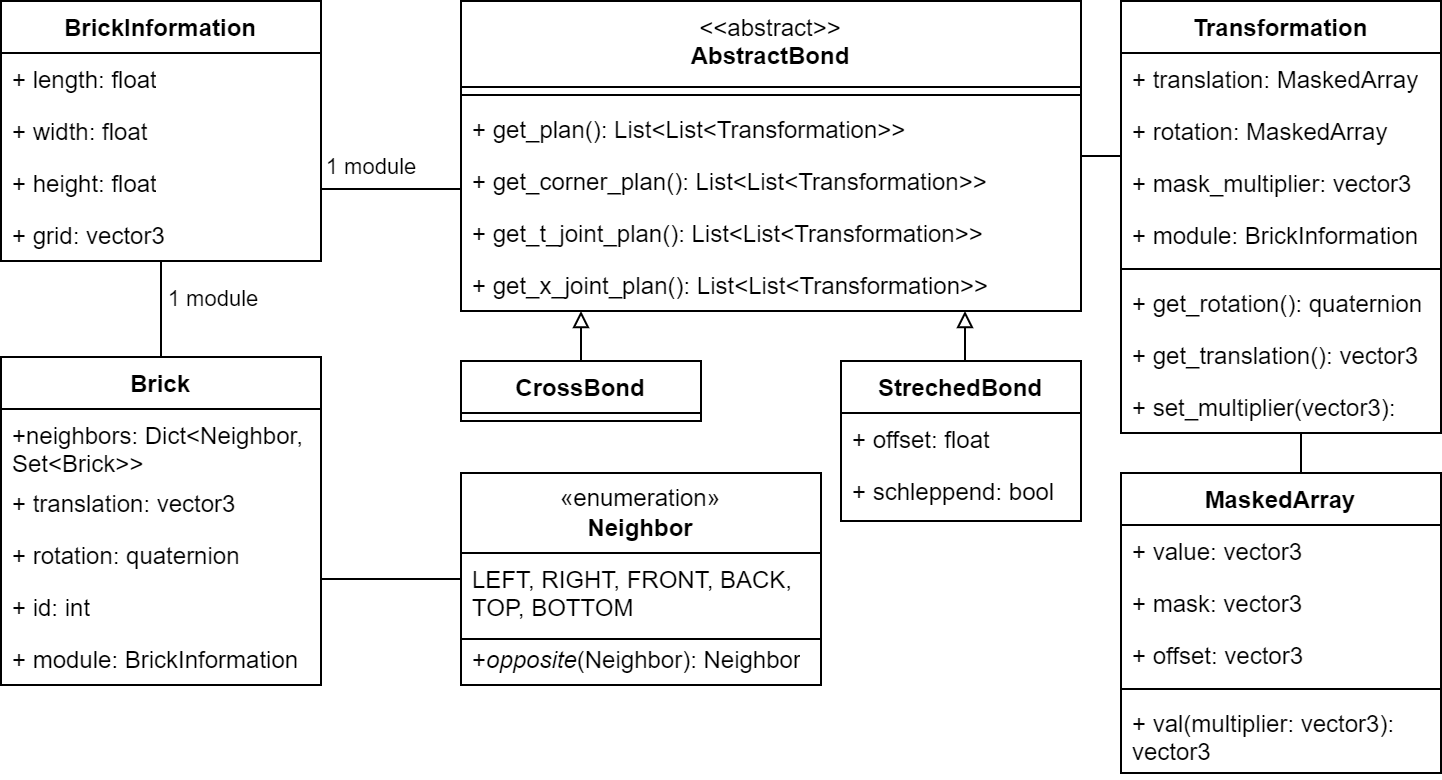

The diagram above was exported from draw.io. Its source (the exported page's mxGraphModel, read from the mxfile embedded in the PNG):
<mxGraphModel dx="1638" dy="750" grid="1" gridSize="10" guides="1" tooltips="1" connect="1" arrows="1" fold="1" page="1" pageScale="1" pageWidth="850" pageHeight="1100" background="#ffffff" math="0" shadow="0">
  <root>
    <mxCell id="0" />
    <mxCell id="1" parent="0" />
    <mxCell id="ckhT2wPvvjRDiqflxkU4-28" value="BrickInformation" style="swimlane;fontStyle=1;align=center;verticalAlign=top;childLayout=stackLayout;horizontal=1;startSize=26;horizontalStack=0;resizeParent=1;resizeParentMax=0;resizeLast=0;collapsible=1;marginBottom=0;whiteSpace=wrap;html=1;" parent="1" vertex="1">
      <mxGeometry x="-40" y="720" width="160" height="130" as="geometry" />
    </mxCell>
    <mxCell id="ckhT2wPvvjRDiqflxkU4-29" value="+ length: float" style="text;strokeColor=none;fillColor=none;align=left;verticalAlign=top;spacingLeft=4;spacingRight=4;overflow=hidden;rotatable=0;points=[[0,0.5],[1,0.5]];portConstraint=eastwest;whiteSpace=wrap;html=1;" parent="ckhT2wPvvjRDiqflxkU4-28" vertex="1">
      <mxGeometry y="26" width="160" height="26" as="geometry" />
    </mxCell>
    <mxCell id="FmWry7dAxkmscmZ1KaCx-8" value="+ width: float" style="text;strokeColor=none;fillColor=none;align=left;verticalAlign=top;spacingLeft=4;spacingRight=4;overflow=hidden;rotatable=0;points=[[0,0.5],[1,0.5]];portConstraint=eastwest;whiteSpace=wrap;html=1;" parent="ckhT2wPvvjRDiqflxkU4-28" vertex="1">
      <mxGeometry y="52" width="160" height="26" as="geometry" />
    </mxCell>
    <mxCell id="FmWry7dAxkmscmZ1KaCx-9" value="+ height: float" style="text;strokeColor=none;fillColor=none;align=left;verticalAlign=top;spacingLeft=4;spacingRight=4;overflow=hidden;rotatable=0;points=[[0,0.5],[1,0.5]];portConstraint=eastwest;whiteSpace=wrap;html=1;" parent="ckhT2wPvvjRDiqflxkU4-28" vertex="1">
      <mxGeometry y="78" width="160" height="26" as="geometry" />
    </mxCell>
    <mxCell id="mymhxCLCFazKKBwb6WDU-2" value="+ grid: vector3" style="text;strokeColor=none;fillColor=none;align=left;verticalAlign=top;spacingLeft=4;spacingRight=4;overflow=hidden;rotatable=0;points=[[0,0.5],[1,0.5]];portConstraint=eastwest;whiteSpace=wrap;html=1;" parent="ckhT2wPvvjRDiqflxkU4-28" vertex="1">
      <mxGeometry y="104" width="160" height="26" as="geometry" />
    </mxCell>
    <mxCell id="ckhT2wPvvjRDiqflxkU4-118" style="edgeStyle=orthogonalEdgeStyle;rounded=0;orthogonalLoop=1;jettySize=auto;html=1;endArrow=none;endFill=0;" parent="1" source="ckhT2wPvvjRDiqflxkU4-70" target="ckhT2wPvvjRDiqflxkU4-28" edge="1">
      <mxGeometry relative="1" as="geometry">
        <mxPoint x="190" y="841.2457142857143" as="sourcePoint" />
        <mxPoint x="120" y="813.76" as="targetPoint" />
        <Array as="points">
          <mxPoint x="170" y="814" />
          <mxPoint x="170" y="814" />
        </Array>
      </mxGeometry>
    </mxCell>
    <mxCell id="ckhT2wPvvjRDiqflxkU4-120" value="1 module" style="edgeLabel;html=1;align=center;verticalAlign=middle;resizable=0;points=[];" parent="ckhT2wPvvjRDiqflxkU4-118" vertex="1" connectable="0">
      <mxGeometry x="0.8543" relative="1" as="geometry">
        <mxPoint x="-60" y="54" as="offset" />
      </mxGeometry>
    </mxCell>
    <mxCell id="ckhT2wPvvjRDiqflxkU4-70" value="&lt;span style=&quot;font-weight: normal;&quot;&gt;&amp;lt;&amp;lt;abstract&amp;gt;&amp;gt;&lt;/span&gt;&lt;br&gt;&lt;div&gt;AbstractBond&lt;/div&gt;" style="swimlane;fontStyle=1;align=center;verticalAlign=top;childLayout=stackLayout;horizontal=1;startSize=43;horizontalStack=0;resizeParent=1;resizeParentMax=0;resizeLast=0;collapsible=1;marginBottom=0;whiteSpace=wrap;html=1;" parent="1" vertex="1">
      <mxGeometry x="190" y="720" width="310" height="155" as="geometry" />
    </mxCell>
    <mxCell id="ckhT2wPvvjRDiqflxkU4-72" value="" style="line;strokeWidth=1;fillColor=none;align=left;verticalAlign=middle;spacingTop=-1;spacingLeft=3;spacingRight=3;rotatable=0;labelPosition=right;points=[];portConstraint=eastwest;strokeColor=inherit;" parent="ckhT2wPvvjRDiqflxkU4-70" vertex="1">
      <mxGeometry y="43" width="310" height="8" as="geometry" />
    </mxCell>
    <mxCell id="ckhT2wPvvjRDiqflxkU4-73" value="+ get_plan(): List&amp;lt;List&amp;lt;Transformation&amp;gt;&amp;gt;" style="text;strokeColor=none;fillColor=none;align=left;verticalAlign=top;spacingLeft=4;spacingRight=4;overflow=hidden;rotatable=0;points=[[0,0.5],[1,0.5]];portConstraint=eastwest;whiteSpace=wrap;html=1;" parent="ckhT2wPvvjRDiqflxkU4-70" vertex="1">
      <mxGeometry y="51" width="310" height="26" as="geometry" />
    </mxCell>
    <mxCell id="ckhT2wPvvjRDiqflxkU4-110" value="+ get_corner_plan(): List&amp;lt;List&amp;lt;Transformation&amp;gt;&amp;gt;" style="text;strokeColor=none;fillColor=none;align=left;verticalAlign=top;spacingLeft=4;spacingRight=4;overflow=hidden;rotatable=0;points=[[0,0.5],[1,0.5]];portConstraint=eastwest;whiteSpace=wrap;html=1;" parent="ckhT2wPvvjRDiqflxkU4-70" vertex="1">
      <mxGeometry y="77" width="310" height="26" as="geometry" />
    </mxCell>
    <mxCell id="ckhT2wPvvjRDiqflxkU4-111" value="+ get_t_joint_plan(): List&amp;lt;List&amp;lt;Transformation&amp;gt;&amp;gt;" style="text;strokeColor=none;fillColor=none;align=left;verticalAlign=top;spacingLeft=4;spacingRight=4;overflow=hidden;rotatable=0;points=[[0,0.5],[1,0.5]];portConstraint=eastwest;whiteSpace=wrap;html=1;" parent="ckhT2wPvvjRDiqflxkU4-70" vertex="1">
      <mxGeometry y="103" width="310" height="26" as="geometry" />
    </mxCell>
    <mxCell id="ckhT2wPvvjRDiqflxkU4-112" value="+ get_x_joint_plan(): List&amp;lt;List&amp;lt;Transformation&amp;gt;&amp;gt;" style="text;strokeColor=none;fillColor=none;align=left;verticalAlign=top;spacingLeft=4;spacingRight=4;overflow=hidden;rotatable=0;points=[[0,0.5],[1,0.5]];portConstraint=eastwest;whiteSpace=wrap;html=1;" parent="ckhT2wPvvjRDiqflxkU4-70" vertex="1">
      <mxGeometry y="129" width="310" height="26" as="geometry" />
    </mxCell>
    <mxCell id="ckhT2wPvvjRDiqflxkU4-117" style="edgeStyle=orthogonalEdgeStyle;rounded=0;orthogonalLoop=1;jettySize=auto;html=1;endArrow=block;endFill=0;" parent="1" source="ckhT2wPvvjRDiqflxkU4-106" target="ckhT2wPvvjRDiqflxkU4-70" edge="1">
      <mxGeometry relative="1" as="geometry">
        <Array as="points">
          <mxPoint x="250" y="890" />
          <mxPoint x="250" y="890" />
        </Array>
      </mxGeometry>
    </mxCell>
    <mxCell id="ckhT2wPvvjRDiqflxkU4-106" value="CrossBond" style="swimlane;fontStyle=1;align=center;verticalAlign=top;childLayout=stackLayout;horizontal=1;startSize=26;horizontalStack=0;resizeParent=1;resizeParentMax=0;resizeLast=0;collapsible=1;marginBottom=0;whiteSpace=wrap;html=1;" parent="1" vertex="1">
      <mxGeometry x="190" y="900" width="120" height="30" as="geometry" />
    </mxCell>
    <mxCell id="ckhT2wPvvjRDiqflxkU4-140" style="edgeStyle=orthogonalEdgeStyle;rounded=0;orthogonalLoop=1;jettySize=auto;html=1;endArrow=block;endFill=0;" parent="1" source="ckhT2wPvvjRDiqflxkU4-133" target="ckhT2wPvvjRDiqflxkU4-70" edge="1">
      <mxGeometry relative="1" as="geometry">
        <Array as="points">
          <mxPoint x="442" y="890" />
          <mxPoint x="442" y="890" />
        </Array>
        <mxPoint x="442.5185714285715" y="922" as="sourcePoint" />
        <mxPoint x="347.49" y="875" as="targetPoint" />
      </mxGeometry>
    </mxCell>
    <mxCell id="ckhT2wPvvjRDiqflxkU4-133" value="StrechedBond" style="swimlane;fontStyle=1;align=center;verticalAlign=top;childLayout=stackLayout;horizontal=1;startSize=26;horizontalStack=0;resizeParent=1;resizeParentMax=0;resizeLast=0;collapsible=1;marginBottom=0;whiteSpace=wrap;html=1;" parent="1" vertex="1">
      <mxGeometry x="380" y="900" width="120" height="80" as="geometry" />
    </mxCell>
    <mxCell id="ckhT2wPvvjRDiqflxkU4-141" value="&lt;div&gt;+ offset: float&lt;/div&gt;" style="text;strokeColor=none;fillColor=none;align=left;verticalAlign=top;spacingLeft=4;spacingRight=4;overflow=hidden;rotatable=0;points=[[0,0.5],[1,0.5]];portConstraint=eastwest;whiteSpace=wrap;html=1;" parent="ckhT2wPvvjRDiqflxkU4-133" vertex="1">
      <mxGeometry y="26" width="120" height="26" as="geometry" />
    </mxCell>
    <mxCell id="ckhT2wPvvjRDiqflxkU4-142" value="&lt;div&gt;+ schleppend: bool&lt;/div&gt;" style="text;strokeColor=none;fillColor=none;align=left;verticalAlign=top;spacingLeft=4;spacingRight=4;overflow=hidden;rotatable=0;points=[[0,0.5],[1,0.5]];portConstraint=eastwest;whiteSpace=wrap;html=1;" parent="ckhT2wPvvjRDiqflxkU4-133" vertex="1">
      <mxGeometry y="52" width="120" height="28" as="geometry" />
    </mxCell>
    <mxCell id="ckhT2wPvvjRDiqflxkU4-156" style="edgeStyle=orthogonalEdgeStyle;rounded=0;orthogonalLoop=1;jettySize=auto;html=1;endArrow=none;endFill=0;" parent="1" source="ckhT2wPvvjRDiqflxkU4-143" target="ckhT2wPvvjRDiqflxkU4-147" edge="1">
      <mxGeometry relative="1" as="geometry">
        <Array as="points">
          <mxPoint x="610" y="950" />
          <mxPoint x="610" y="950" />
        </Array>
      </mxGeometry>
    </mxCell>
    <mxCell id="ckhT2wPvvjRDiqflxkU4-143" value="Transformation" style="swimlane;fontStyle=1;align=center;verticalAlign=top;childLayout=stackLayout;horizontal=1;startSize=26;horizontalStack=0;resizeParent=1;resizeParentMax=0;resizeLast=0;collapsible=1;marginBottom=0;whiteSpace=wrap;html=1;" parent="1" vertex="1">
      <mxGeometry x="520" y="720" width="160" height="216" as="geometry" />
    </mxCell>
    <mxCell id="ckhT2wPvvjRDiqflxkU4-144" value="+ translation: MaskedArray" style="text;strokeColor=none;fillColor=none;align=left;verticalAlign=top;spacingLeft=4;spacingRight=4;overflow=hidden;rotatable=0;points=[[0,0.5],[1,0.5]];portConstraint=eastwest;whiteSpace=wrap;html=1;" parent="ckhT2wPvvjRDiqflxkU4-143" vertex="1">
      <mxGeometry y="26" width="160" height="26" as="geometry" />
    </mxCell>
    <mxCell id="ckhT2wPvvjRDiqflxkU4-151" value="+ rotation: MaskedArray" style="text;strokeColor=none;fillColor=none;align=left;verticalAlign=top;spacingLeft=4;spacingRight=4;overflow=hidden;rotatable=0;points=[[0,0.5],[1,0.5]];portConstraint=eastwest;whiteSpace=wrap;html=1;" parent="ckhT2wPvvjRDiqflxkU4-143" vertex="1">
      <mxGeometry y="52" width="160" height="26" as="geometry" />
    </mxCell>
    <mxCell id="ckhT2wPvvjRDiqflxkU4-152" value="+ mask_multiplier: vector3" style="text;strokeColor=none;fillColor=none;align=left;verticalAlign=top;spacingLeft=4;spacingRight=4;overflow=hidden;rotatable=0;points=[[0,0.5],[1,0.5]];portConstraint=eastwest;whiteSpace=wrap;html=1;" parent="ckhT2wPvvjRDiqflxkU4-143" vertex="1">
      <mxGeometry y="78" width="160" height="26" as="geometry" />
    </mxCell>
    <mxCell id="ckhT2wPvvjRDiqflxkU4-153" value="+ module: BrickInformation" style="text;strokeColor=none;fillColor=none;align=left;verticalAlign=top;spacingLeft=4;spacingRight=4;overflow=hidden;rotatable=0;points=[[0,0.5],[1,0.5]];portConstraint=eastwest;whiteSpace=wrap;html=1;" parent="ckhT2wPvvjRDiqflxkU4-143" vertex="1">
      <mxGeometry y="104" width="160" height="26" as="geometry" />
    </mxCell>
    <mxCell id="ckhT2wPvvjRDiqflxkU4-145" value="" style="line;strokeWidth=1;fillColor=none;align=left;verticalAlign=middle;spacingTop=-1;spacingLeft=3;spacingRight=3;rotatable=0;labelPosition=right;points=[];portConstraint=eastwest;strokeColor=inherit;" parent="ckhT2wPvvjRDiqflxkU4-143" vertex="1">
      <mxGeometry y="130" width="160" height="8" as="geometry" />
    </mxCell>
    <mxCell id="ckhT2wPvvjRDiqflxkU4-146" value="+ get_rotation(): quaternion" style="text;strokeColor=none;fillColor=none;align=left;verticalAlign=top;spacingLeft=4;spacingRight=4;overflow=hidden;rotatable=0;points=[[0,0.5],[1,0.5]];portConstraint=eastwest;whiteSpace=wrap;html=1;" parent="ckhT2wPvvjRDiqflxkU4-143" vertex="1">
      <mxGeometry y="138" width="160" height="26" as="geometry" />
    </mxCell>
    <mxCell id="ckhT2wPvvjRDiqflxkU4-154" value="+ get_translation(): vector3" style="text;strokeColor=none;fillColor=none;align=left;verticalAlign=top;spacingLeft=4;spacingRight=4;overflow=hidden;rotatable=0;points=[[0,0.5],[1,0.5]];portConstraint=eastwest;whiteSpace=wrap;html=1;" parent="ckhT2wPvvjRDiqflxkU4-143" vertex="1">
      <mxGeometry y="164" width="160" height="26" as="geometry" />
    </mxCell>
    <mxCell id="ckhT2wPvvjRDiqflxkU4-155" value="+ set_multiplier(vector3):" style="text;strokeColor=none;fillColor=none;align=left;verticalAlign=top;spacingLeft=4;spacingRight=4;overflow=hidden;rotatable=0;points=[[0,0.5],[1,0.5]];portConstraint=eastwest;whiteSpace=wrap;html=1;" parent="ckhT2wPvvjRDiqflxkU4-143" vertex="1">
      <mxGeometry y="190" width="160" height="26" as="geometry" />
    </mxCell>
    <mxCell id="ckhT2wPvvjRDiqflxkU4-147" value="MaskedArray" style="swimlane;fontStyle=1;align=center;verticalAlign=top;childLayout=stackLayout;horizontal=1;startSize=26;horizontalStack=0;resizeParent=1;resizeParentMax=0;resizeLast=0;collapsible=1;marginBottom=0;whiteSpace=wrap;html=1;" parent="1" vertex="1">
      <mxGeometry x="520" y="956" width="160" height="150" as="geometry" />
    </mxCell>
    <mxCell id="ckhT2wPvvjRDiqflxkU4-148" value="+ value: vector3" style="text;strokeColor=none;fillColor=none;align=left;verticalAlign=top;spacingLeft=4;spacingRight=4;overflow=hidden;rotatable=0;points=[[0,0.5],[1,0.5]];portConstraint=eastwest;whiteSpace=wrap;html=1;" parent="ckhT2wPvvjRDiqflxkU4-147" vertex="1">
      <mxGeometry y="26" width="160" height="26" as="geometry" />
    </mxCell>
    <mxCell id="ckhT2wPvvjRDiqflxkU4-157" value="+ mask: vector3" style="text;strokeColor=none;fillColor=none;align=left;verticalAlign=top;spacingLeft=4;spacingRight=4;overflow=hidden;rotatable=0;points=[[0,0.5],[1,0.5]];portConstraint=eastwest;whiteSpace=wrap;html=1;" parent="ckhT2wPvvjRDiqflxkU4-147" vertex="1">
      <mxGeometry y="52" width="160" height="26" as="geometry" />
    </mxCell>
    <mxCell id="ckhT2wPvvjRDiqflxkU4-158" value="+ offset: vector3" style="text;strokeColor=none;fillColor=none;align=left;verticalAlign=top;spacingLeft=4;spacingRight=4;overflow=hidden;rotatable=0;points=[[0,0.5],[1,0.5]];portConstraint=eastwest;whiteSpace=wrap;html=1;" parent="ckhT2wPvvjRDiqflxkU4-147" vertex="1">
      <mxGeometry y="78" width="160" height="26" as="geometry" />
    </mxCell>
    <mxCell id="ckhT2wPvvjRDiqflxkU4-149" value="" style="line;strokeWidth=1;fillColor=none;align=left;verticalAlign=middle;spacingTop=-1;spacingLeft=3;spacingRight=3;rotatable=0;labelPosition=right;points=[];portConstraint=eastwest;strokeColor=inherit;" parent="ckhT2wPvvjRDiqflxkU4-147" vertex="1">
      <mxGeometry y="104" width="160" height="8" as="geometry" />
    </mxCell>
    <mxCell id="ckhT2wPvvjRDiqflxkU4-150" value="+ val(multiplier: vector3): vector3" style="text;strokeColor=none;fillColor=none;align=left;verticalAlign=top;spacingLeft=4;spacingRight=4;overflow=hidden;rotatable=0;points=[[0,0.5],[1,0.5]];portConstraint=eastwest;whiteSpace=wrap;html=1;" parent="ckhT2wPvvjRDiqflxkU4-147" vertex="1">
      <mxGeometry y="112" width="160" height="38" as="geometry" />
    </mxCell>
    <mxCell id="ckhT2wPvvjRDiqflxkU4-159" style="edgeStyle=orthogonalEdgeStyle;rounded=0;orthogonalLoop=1;jettySize=auto;html=1;endArrow=none;endFill=0;" parent="1" source="ckhT2wPvvjRDiqflxkU4-70" target="ckhT2wPvvjRDiqflxkU4-143" edge="1">
      <mxGeometry relative="1" as="geometry">
        <Array as="points">
          <mxPoint x="500" y="790" />
          <mxPoint x="500" y="790" />
        </Array>
      </mxGeometry>
    </mxCell>
    <mxCell id="ckhT2wPvvjRDiqflxkU4-160" value="&lt;div&gt;«enumeration»&lt;/div&gt;&lt;div&gt;&lt;b&gt;Neighbor&lt;/b&gt;&lt;/div&gt;" style="swimlane;fontStyle=0;childLayout=stackLayout;horizontal=1;startSize=40;fillColor=none;horizontalStack=0;resizeParent=1;resizeParentMax=0;resizeLast=0;collapsible=1;marginBottom=0;whiteSpace=wrap;html=1;" parent="1" vertex="1">
      <mxGeometry x="190" y="956" width="180" height="106" as="geometry" />
    </mxCell>
    <mxCell id="ckhT2wPvvjRDiqflxkU4-161" value="LEFT, RIGHT, FRONT, BACK, TOP, BOTTOM" style="text;strokeColor=none;fillColor=none;align=left;verticalAlign=top;spacingLeft=4;spacingRight=4;overflow=hidden;rotatable=0;points=[[0,0.5],[1,0.5]];portConstraint=eastwest;whiteSpace=wrap;html=1;" parent="ckhT2wPvvjRDiqflxkU4-160" vertex="1">
      <mxGeometry y="40" width="180" height="40" as="geometry" />
    </mxCell>
    <mxCell id="ckhT2wPvvjRDiqflxkU4-166" value="+&lt;i&gt;opposite&lt;/i&gt;(Neighbor): Neighbor" style="text;strokeColor=none;fillColor=none;align=left;verticalAlign=top;spacingLeft=4;spacingRight=4;overflow=hidden;rotatable=0;points=[[0,0.5],[1,0.5]];portConstraint=eastwest;whiteSpace=wrap;html=1;" parent="ckhT2wPvvjRDiqflxkU4-160" vertex="1">
      <mxGeometry y="80" width="180" height="26" as="geometry" />
    </mxCell>
    <mxCell id="nre_00mziDRh-N8Ht1zR-3" value="" style="endArrow=none;html=1;rounded=0;exitX=0;exitY=0.5;exitDx=0;exitDy=0;entryX=1;entryY=0.5;entryDx=0;entryDy=0;" parent="ckhT2wPvvjRDiqflxkU4-160" edge="1">
      <mxGeometry width="50" height="50" relative="1" as="geometry">
        <mxPoint y="83.00000000000023" as="sourcePoint" />
        <mxPoint x="180" y="83.00000000000023" as="targetPoint" />
      </mxGeometry>
    </mxCell>
    <mxCell id="FmWry7dAxkmscmZ1KaCx-3" style="edgeStyle=orthogonalEdgeStyle;rounded=0;orthogonalLoop=1;jettySize=auto;html=1;exitX=0.5;exitY=0;exitDx=0;exitDy=0;endArrow=none;endFill=0;" parent="1" source="ckhT2wPvvjRDiqflxkU4-168" target="ckhT2wPvvjRDiqflxkU4-28" edge="1">
      <mxGeometry relative="1" as="geometry" />
    </mxCell>
    <mxCell id="ckhT2wPvvjRDiqflxkU4-168" value="Brick" style="swimlane;fontStyle=1;align=center;verticalAlign=top;childLayout=stackLayout;horizontal=1;startSize=26;horizontalStack=0;resizeParent=1;resizeParentMax=0;resizeLast=0;collapsible=1;marginBottom=0;whiteSpace=wrap;html=1;" parent="1" vertex="1">
      <mxGeometry x="-40" y="898" width="160" height="164" as="geometry" />
    </mxCell>
    <mxCell id="ckhT2wPvvjRDiqflxkU4-169" value="+neighbors: Dict&amp;lt;Neighbor, Set&amp;lt;Brick&amp;gt;&amp;gt;" style="text;strokeColor=none;fillColor=none;align=left;verticalAlign=top;spacingLeft=4;spacingRight=4;overflow=hidden;rotatable=0;points=[[0,0.5],[1,0.5]];portConstraint=eastwest;whiteSpace=wrap;html=1;" parent="ckhT2wPvvjRDiqflxkU4-168" vertex="1">
      <mxGeometry y="26" width="160" height="34" as="geometry" />
    </mxCell>
    <mxCell id="ckhT2wPvvjRDiqflxkU4-172" value="+ translation: vector3" style="text;strokeColor=none;fillColor=none;align=left;verticalAlign=top;spacingLeft=4;spacingRight=4;overflow=hidden;rotatable=0;points=[[0,0.5],[1,0.5]];portConstraint=eastwest;whiteSpace=wrap;html=1;" parent="ckhT2wPvvjRDiqflxkU4-168" vertex="1">
      <mxGeometry y="60" width="160" height="26" as="geometry" />
    </mxCell>
    <mxCell id="ckhT2wPvvjRDiqflxkU4-177" value="+ rotation: quaternion" style="text;strokeColor=none;fillColor=none;align=left;verticalAlign=top;spacingLeft=4;spacingRight=4;overflow=hidden;rotatable=0;points=[[0,0.5],[1,0.5]];portConstraint=eastwest;whiteSpace=wrap;html=1;" parent="ckhT2wPvvjRDiqflxkU4-168" vertex="1">
      <mxGeometry y="86" width="160" height="26" as="geometry" />
    </mxCell>
    <mxCell id="ckhT2wPvvjRDiqflxkU4-173" value="+ id: int" style="text;strokeColor=none;fillColor=none;align=left;verticalAlign=top;spacingLeft=4;spacingRight=4;overflow=hidden;rotatable=0;points=[[0,0.5],[1,0.5]];portConstraint=eastwest;whiteSpace=wrap;html=1;" parent="ckhT2wPvvjRDiqflxkU4-168" vertex="1">
      <mxGeometry y="112" width="160" height="26" as="geometry" />
    </mxCell>
    <mxCell id="ckhT2wPvvjRDiqflxkU4-176" value="+ module: BrickInformation" style="text;strokeColor=none;fillColor=none;align=left;verticalAlign=top;spacingLeft=4;spacingRight=4;overflow=hidden;rotatable=0;points=[[0,0.5],[1,0.5]];portConstraint=eastwest;whiteSpace=wrap;html=1;" parent="ckhT2wPvvjRDiqflxkU4-168" vertex="1">
      <mxGeometry y="138" width="160" height="26" as="geometry" />
    </mxCell>
    <mxCell id="ckhT2wPvvjRDiqflxkU4-174" style="edgeStyle=orthogonalEdgeStyle;rounded=0;orthogonalLoop=1;jettySize=auto;html=1;endArrow=none;endFill=0;" parent="1" source="ckhT2wPvvjRDiqflxkU4-160" target="ckhT2wPvvjRDiqflxkU4-168" edge="1">
      <mxGeometry relative="1" as="geometry">
        <Array as="points">
          <mxPoint x="40" y="1050" />
          <mxPoint x="40" y="1050" />
        </Array>
      </mxGeometry>
    </mxCell>
    <mxCell id="FmWry7dAxkmscmZ1KaCx-2" value="1 module" style="edgeLabel;html=1;align=center;verticalAlign=middle;resizable=0;points=[];" parent="1" vertex="1" connectable="0">
      <mxGeometry x="81" y="814" as="geometry">
        <mxPoint x="63" y="-12" as="offset" />
      </mxGeometry>
    </mxCell>
  </root>
</mxGraphModel>